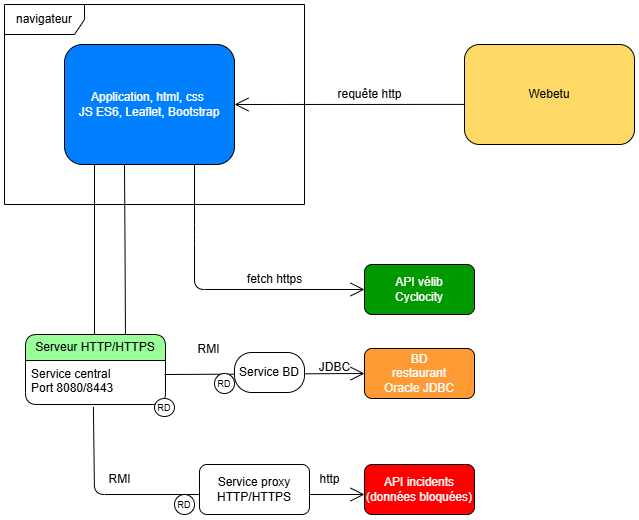

The diagram above was exported from draw.io. Its source (the exported page's mxGraphModel, read from the mxfile embedded in the PNG):
<mxGraphModel dx="1348" dy="693" grid="1" gridSize="10" guides="1" tooltips="1" connect="1" arrows="1" fold="1" page="1" pageScale="1" pageWidth="827" pageHeight="1169" math="0" shadow="0">
  <root>
    <mxCell id="0" />
    <mxCell id="1" parent="0" />
    <mxCell id="pHi5beUvtceffEMA5MWP-1" value="&lt;font style=&quot;color: rgb(255, 255, 255);&quot;&gt;Application, html, css&amp;nbsp;&lt;br&gt;JS ES6, Leaflet, Bootstrap&lt;/font&gt;" style="rounded=1;whiteSpace=wrap;html=1;labelBackgroundColor=none;fillColor=#007FFF;" parent="1" vertex="1">
      <mxGeometry x="270" y="200" width="170" height="120" as="geometry" />
    </mxCell>
    <mxCell id="pHi5beUvtceffEMA5MWP-11" value="Serveur HTTP/HTTPS" style="swimlane;fontStyle=0;childLayout=stackLayout;horizontal=1;startSize=26;fillColor=#99FF99;horizontalStack=0;resizeParent=1;resizeParentMax=0;resizeLast=0;collapsible=1;marginBottom=0;whiteSpace=wrap;html=1;labelBackgroundColor=none;rounded=1;" parent="1" vertex="1">
      <mxGeometry x="231" y="490" width="140" height="70" as="geometry" />
    </mxCell>
    <mxCell id="pHi5beUvtceffEMA5MWP-12" value="Service central&lt;br&gt;Port 8080/8443" style="text;strokeColor=none;fillColor=none;align=left;verticalAlign=top;spacingLeft=4;spacingRight=4;overflow=hidden;rotatable=0;points=[[0,0.5],[1,0.5]];portConstraint=eastwest;whiteSpace=wrap;html=1;labelBackgroundColor=none;rounded=1;" parent="pHi5beUvtceffEMA5MWP-11" vertex="1">
      <mxGeometry y="26" width="140" height="44" as="geometry" />
    </mxCell>
    <mxCell id="pHi5beUvtceffEMA5MWP-2" value="navigateur" style="shape=umlFrame;whiteSpace=wrap;html=1;pointerEvents=0;width=80;height=30;labelBackgroundColor=none;rounded=1;" parent="1" vertex="1">
      <mxGeometry x="210" y="160" width="300" height="200" as="geometry" />
    </mxCell>
    <mxCell id="pHi5beUvtceffEMA5MWP-3" value="Webetu" style="html=1;whiteSpace=wrap;labelBackgroundColor=none;rounded=1;fillColor=#FFD966;" parent="1" vertex="1">
      <mxGeometry x="670" y="200" width="170" height="100" as="geometry" />
    </mxCell>
    <mxCell id="pHi5beUvtceffEMA5MWP-4" value="" style="endArrow=open;endFill=1;endSize=12;html=1;rounded=1;exitX=0.004;exitY=0.599;exitDx=0;exitDy=0;exitPerimeter=0;entryX=1;entryY=0.5;entryDx=0;entryDy=0;labelBackgroundColor=none;fontColor=default;" parent="1" source="pHi5beUvtceffEMA5MWP-3" target="pHi5beUvtceffEMA5MWP-1" edge="1">
      <mxGeometry width="160" relative="1" as="geometry">
        <mxPoint x="570" y="320" as="sourcePoint" />
        <mxPoint x="730" y="320" as="targetPoint" />
      </mxGeometry>
    </mxCell>
    <mxCell id="pHi5beUvtceffEMA5MWP-5" value="requête http" style="text;html=1;align=center;verticalAlign=middle;resizable=0;points=[];autosize=1;strokeColor=none;fillColor=none;labelBackgroundColor=none;rounded=1;" parent="1" vertex="1">
      <mxGeometry x="530" y="235" width="90" height="30" as="geometry" />
    </mxCell>
    <mxCell id="pHi5beUvtceffEMA5MWP-6" value="&lt;font style=&quot;color: rgb(255, 255, 255);&quot;&gt;API vélib&lt;br&gt;Cyclocity&lt;/font&gt;" style="html=1;whiteSpace=wrap;labelBackgroundColor=none;rounded=1;fillColor=#009900;" parent="1" vertex="1">
      <mxGeometry x="570" y="420" width="110" height="50" as="geometry" />
    </mxCell>
    <mxCell id="pHi5beUvtceffEMA5MWP-7" value="" style="endArrow=open;endFill=1;endSize=12;html=1;rounded=1;labelBackgroundColor=none;fontColor=default;" parent="1" target="pHi5beUvtceffEMA5MWP-6" edge="1">
      <mxGeometry width="160" relative="1" as="geometry">
        <mxPoint x="400" y="320" as="sourcePoint" />
        <mxPoint x="570" y="440" as="targetPoint" />
        <Array as="points">
          <mxPoint x="400" y="390" />
          <mxPoint x="400" y="445" />
        </Array>
      </mxGeometry>
    </mxCell>
    <mxCell id="pHi5beUvtceffEMA5MWP-8" value="fetch https" style="text;html=1;align=center;verticalAlign=middle;resizable=0;points=[];autosize=1;strokeColor=none;fillColor=none;labelBackgroundColor=none;rounded=1;" parent="1" vertex="1">
      <mxGeometry x="440" y="420" width="80" height="30" as="geometry" />
    </mxCell>
    <mxCell id="pHi5beUvtceffEMA5MWP-9" value="&lt;font style=&quot;color: rgb(255, 255, 255);&quot;&gt;BD&lt;/font&gt;&lt;div&gt;&lt;font style=&quot;color: rgb(255, 255, 255);&quot;&gt;restaurant&lt;br&gt;Oracle JDBC&lt;/font&gt;&lt;/div&gt;" style="html=1;whiteSpace=wrap;labelBackgroundColor=none;rounded=1;fillColor=#FF9933;" parent="1" vertex="1">
      <mxGeometry x="570" y="504" width="110" height="50" as="geometry" />
    </mxCell>
    <mxCell id="pHi5beUvtceffEMA5MWP-15" value="" style="endArrow=open;endFill=1;endSize=12;html=1;rounded=1;entryX=0;entryY=0.5;entryDx=0;entryDy=0;labelBackgroundColor=none;fontColor=default;" parent="1" target="pHi5beUvtceffEMA5MWP-9" edge="1">
      <mxGeometry width="160" relative="1" as="geometry">
        <mxPoint x="370" y="530" as="sourcePoint" />
        <mxPoint x="430" y="430" as="targetPoint" />
        <Array as="points" />
      </mxGeometry>
    </mxCell>
    <mxCell id="pHi5beUvtceffEMA5MWP-16" value="" style="endArrow=none;html=1;edgeStyle=orthogonalEdgeStyle;rounded=1;entryX=0.714;entryY=0;entryDx=0;entryDy=0;entryPerimeter=0;labelBackgroundColor=none;fontColor=default;" parent="1" target="pHi5beUvtceffEMA5MWP-11" edge="1">
      <mxGeometry relative="1" as="geometry">
        <mxPoint x="330" y="320" as="sourcePoint" />
        <mxPoint x="380" y="450" as="targetPoint" />
      </mxGeometry>
    </mxCell>
    <mxCell id="pHi5beUvtceffEMA5MWP-20" value="Service BD" style="html=1;whiteSpace=wrap;labelBackgroundColor=none;rounded=1;arcSize=43;" parent="1" vertex="1">
      <mxGeometry x="440" y="508" width="70" height="40" as="geometry" />
    </mxCell>
    <mxCell id="pHi5beUvtceffEMA5MWP-21" value="RMI" style="text;html=1;align=center;verticalAlign=middle;resizable=0;points=[];autosize=1;strokeColor=none;fillColor=none;labelBackgroundColor=none;rounded=1;" parent="1" vertex="1">
      <mxGeometry x="389" y="490" width="50" height="30" as="geometry" />
    </mxCell>
    <mxCell id="pHi5beUvtceffEMA5MWP-22" value="JDBC" style="text;html=1;align=center;verticalAlign=middle;resizable=0;points=[];autosize=1;strokeColor=none;fillColor=none;labelBackgroundColor=none;rounded=1;" parent="1" vertex="1">
      <mxGeometry x="515" y="508" width="50" height="30" as="geometry" />
    </mxCell>
    <mxCell id="pHi5beUvtceffEMA5MWP-24" value="" style="endArrow=none;html=1;edgeStyle=orthogonalEdgeStyle;rounded=1;entryX=0.714;entryY=0;entryDx=0;entryDy=0;entryPerimeter=0;labelBackgroundColor=none;fontColor=default;" parent="1" edge="1">
      <mxGeometry relative="1" as="geometry">
        <mxPoint x="300" y="320" as="sourcePoint" />
        <mxPoint x="300" y="490" as="targetPoint" />
      </mxGeometry>
    </mxCell>
    <mxCell id="pHi5beUvtceffEMA5MWP-25" value="" style="endArrow=open;endFill=1;endSize=12;html=1;rounded=1;labelBackgroundColor=none;fontColor=default;exitX=0.485;exitY=1.055;exitDx=0;exitDy=0;exitPerimeter=0;" parent="1" source="pHi5beUvtceffEMA5MWP-12" edge="1">
      <mxGeometry width="160" relative="1" as="geometry">
        <mxPoint x="300" y="580" as="sourcePoint" />
        <mxPoint x="570" y="650" as="targetPoint" />
        <Array as="points">
          <mxPoint x="300" y="650" />
        </Array>
      </mxGeometry>
    </mxCell>
    <mxCell id="pHi5beUvtceffEMA5MWP-23" value="Service proxy HTTP/HTTPS" style="html=1;whiteSpace=wrap;labelBackgroundColor=none;rounded=1;" parent="1" vertex="1">
      <mxGeometry x="405" y="620" width="110" height="50" as="geometry" />
    </mxCell>
    <mxCell id="pHi5beUvtceffEMA5MWP-26" value="RMI" style="text;html=1;align=center;verticalAlign=middle;resizable=0;points=[];autosize=1;strokeColor=none;fillColor=none;labelBackgroundColor=none;rounded=1;" parent="1" vertex="1">
      <mxGeometry x="300" y="620" width="50" height="30" as="geometry" />
    </mxCell>
    <mxCell id="pHi5beUvtceffEMA5MWP-27" value="http" style="text;html=1;align=center;verticalAlign=middle;resizable=0;points=[];autosize=1;strokeColor=none;fillColor=none;labelBackgroundColor=none;rounded=1;" parent="1" vertex="1">
      <mxGeometry x="515" y="620" width="40" height="30" as="geometry" />
    </mxCell>
    <mxCell id="pHi5beUvtceffEMA5MWP-28" value="&lt;font style=&quot;color: rgb(255, 255, 255);&quot;&gt;API incidents&lt;br&gt;(données bloquées)&lt;/font&gt;" style="html=1;whiteSpace=wrap;labelBackgroundColor=none;rounded=1;fillColor=#FF0000;" parent="1" vertex="1">
      <mxGeometry x="570" y="620" width="110" height="50" as="geometry" />
    </mxCell>
    <mxCell id="pHi5beUvtceffEMA5MWP-29" value="&lt;font style=&quot;font-size: 9px;&quot;&gt;RD&lt;/font&gt;" style="ellipse;whiteSpace=wrap;html=1;labelBackgroundColor=none;rounded=1;" parent="1" vertex="1">
      <mxGeometry x="420" y="529" width="20" height="20" as="geometry" />
    </mxCell>
    <mxCell id="pHi5beUvtceffEMA5MWP-30" value="&lt;font style=&quot;font-size: 9px;&quot;&gt;RD&lt;/font&gt;" style="ellipse;whiteSpace=wrap;html=1;labelBackgroundColor=none;rounded=1;" parent="1" vertex="1">
      <mxGeometry x="360" y="554" width="20" height="18" as="geometry" />
    </mxCell>
    <mxCell id="pHi5beUvtceffEMA5MWP-32" value="&lt;font style=&quot;font-size: 9px;&quot;&gt;RD&lt;/font&gt;" style="ellipse;whiteSpace=wrap;html=1;labelBackgroundColor=none;rounded=1;" parent="1" vertex="1">
      <mxGeometry x="380" y="650" width="20" height="20" as="geometry" />
    </mxCell>
  </root>
</mxGraphModel>